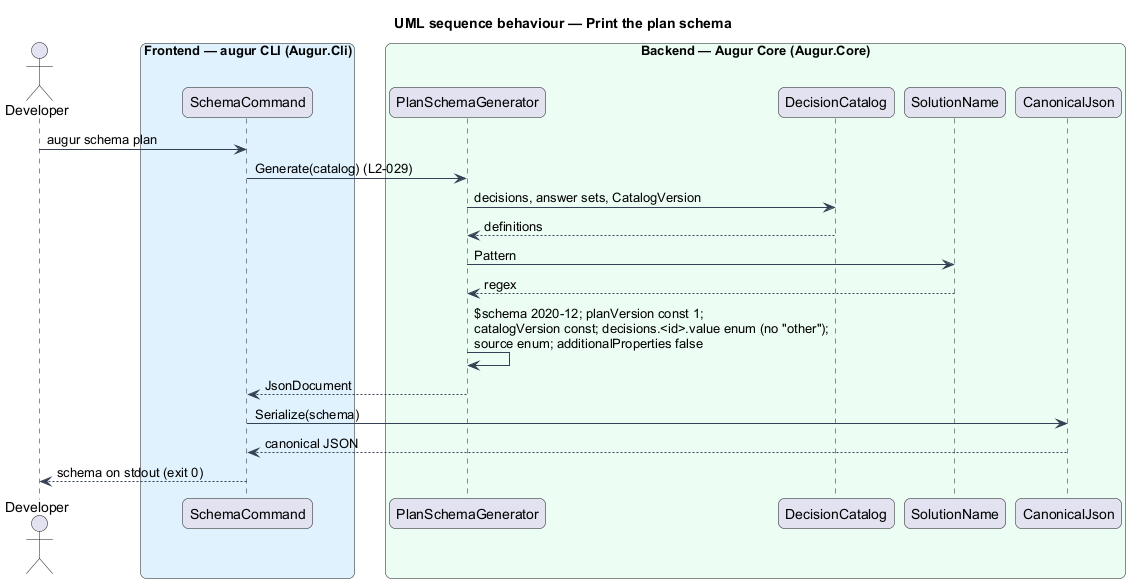

The diagram above was rendered by PlantUML. Its source (embedded in the PNG):
@startuml
title UML sequence behaviour — Print the plan schema
skinparam backgroundColor #FFFFFF
skinparam shadowing false
skinparam roundcorner 12
skinparam defaultFontName Arial
skinparam ArrowColor #344054
skinparam rectangle {
  BorderColor #344054
  FontColor #101828
}
skinparam package {
  BorderColor #667085
  FontColor #101828
  BackgroundColor #F9FAFB
}
actor "Developer" as dev
box "Frontend — augur CLI (Augur.Cli)" #E0F2FE
  participant "SchemaCommand" as cmd
end box
box "Backend — Augur Core (Augur.Core)" #ECFDF3
  participant "PlanSchemaGenerator" as gen
  participant "DecisionCatalog" as catalog
  participant "SolutionName" as name
  participant "CanonicalJson" as canon
end box

dev -> cmd : augur schema plan
cmd -> gen : Generate(catalog) (L2-029)
gen -> catalog : decisions, answer sets, CatalogVersion
catalog --> gen : definitions
gen -> name : Pattern
name --> gen : regex
gen -> gen : $schema 2020-12; planVersion const 1;\ncatalogVersion const; decisions.<id>.value enum (no "other");\nsource enum; additionalProperties false
gen --> cmd : JsonDocument
cmd -> canon : Serialize(schema)
canon --> cmd : canonical JSON
cmd --> dev : schema on stdout (exit 0)
@enduml